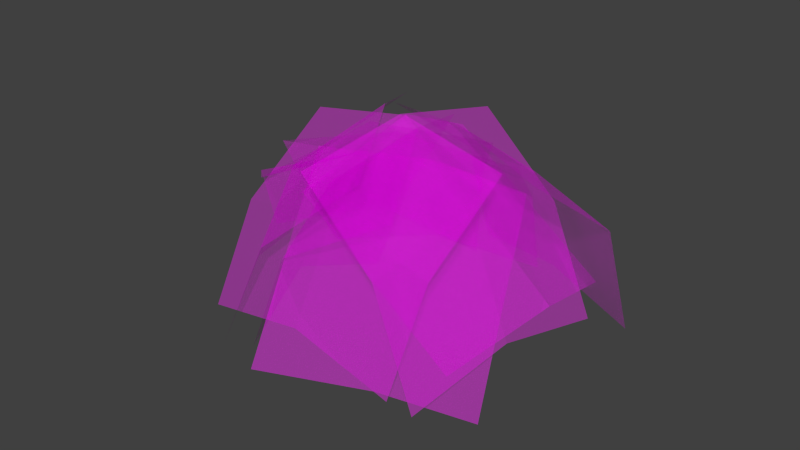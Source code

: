 # Source: decoration_vegetation_bush_2.blend  (saved by Blender 2.70.0; exported with 4.5.12 LTS)
import bpy
from mathutils import Matrix  # noqa: F401  (used for matrix-valued properties, if any)

bpy.ops.wm.read_factory_settings(use_empty=True)
scene = bpy.context.scene
scene.name = 'Scene'

# ---- collections
col_collection_1 = bpy.data.collections.new('Collection 1'); scene.collection.children.link(col_collection_1)

# ---- images (referenced by path relative to the original .blend; pixels are not part of the script)
import os
ASSET_DIR = os.environ.get("B2B_ASSET_DIR", "")  # directory of the original .blend (textures are referenced by path, not embedded)
HERE = os.path.dirname(os.path.abspath(__file__))  # packed textures are extracted next to this script under _unpacked/

def load_image(name, relpath, width, height, colorspace="sRGB"):
    """Load a texture the original file referenced (path relative to the .blend, or extracted next to this script)."""
    p = next((c for c in (os.path.join(HERE, relpath), os.path.join(ASSET_DIR, relpath)) if relpath and os.path.exists(c)), "")
    if p:
        img = bpy.data.images.load(p, check_existing=True)
        img.name = name
    else:  # same state as the original file: an image datablock whose file is absent (Cycles renders it pink)
        img = bpy.data.images.new(name, width, height)
        img.source = "FILE"
        img.filepath = "//" + (relpath or name)
    img.colorspace_settings.name = colorspace
    return img
img_decoration_vegetation_leaf_1_diffuse_png = load_image('decoration_vegetation_leaf_1_diffuse.png', 'Texturen/decoration_vegetation_leaf_1_diffuse.png', 1024, 1024, 'sRGB')
img_decoration_vegetation_leaf_1_alpha_png = load_image('decoration_vegetation_leaf_1_alpha.png', 'Texturen/decoration_vegetation_leaf_1_alpha.png', 1024, 1024, 'sRGB')
img_decoration_vegetation_leaf_3_diffuse_png = load_image('decoration_vegetation_leaf_3_diffuse.png', 'Texturen/decoration_vegetation_leaf_3_diffuse.png', 1024, 1024, 'sRGB')
img_decoration_vegetation_leaf_3_alpha_png = load_image('decoration_vegetation_leaf_3_alpha.png', 'Texturen/decoration_vegetation_leaf_3_alpha.png', 1024, 1024, 'sRGB')
img_decoration_vegetation_leaf_2_diffuse_png = load_image('decoration_vegetation_leaf_2_diffuse.png', 'Texturen/decoration_vegetation_leaf_2_diffuse.png', 1024, 1024, 'sRGB')
img_decoration_vegetation_leaf_2_alpha_png = load_image('decoration_vegetation_leaf_2_alpha.png', 'Texturen/decoration_vegetation_leaf_2_alpha.png', 1024, 1024, 'sRGB')

# ---- materials (node trees are filled in below, after node groups)
mat_decoration_vegetation_bush_2_leaf_1 = bpy.data.materials.new('decoration_vegetation_bush_2_leaf_1')
mat_decoration_vegetation_bush_2_leaf_1.alpha_threshold = 0.0
mat_decoration_vegetation_bush_2_leaf_1.roughness = 0.5
mat_decoration_vegetation_bush_2_leaf_1.line_color = (0.0, 0.0, 0.0, 1.0)
mat_decoration_vegetation_bush_2_leaf_3 = bpy.data.materials.new('decoration_vegetation_bush_2_leaf_3')
mat_decoration_vegetation_bush_2_leaf_3.alpha_threshold = 0.0
mat_decoration_vegetation_bush_2_leaf_3.roughness = 0.5
mat_decoration_vegetation_bush_2_leaf_3.line_color = (0.0, 0.0, 0.0, 1.0)
mat_decoration_vegetation_bush_2_leaf_2 = bpy.data.materials.new('decoration_vegetation_bush_2_leaf_2')
mat_decoration_vegetation_bush_2_leaf_2.alpha_threshold = 0.0
mat_decoration_vegetation_bush_2_leaf_2.roughness = 0.5
mat_decoration_vegetation_bush_2_leaf_2.line_color = (0.0, 0.0, 0.0, 1.0)

# ---- material node trees
mat_decoration_vegetation_bush_2_leaf_1.use_nodes = True; mat_decoration_vegetation_bush_2_leaf_1.node_tree.nodes.clear()
_N = mat_decoration_vegetation_bush_2_leaf_1.node_tree.nodes; _L = mat_decoration_vegetation_bush_2_leaf_1.node_tree.links
n0 = _N.new('ShaderNodeOutputMaterial'); n0.name = 'Material Output'; n0.location = (300, 300)
n1 = _N.new('ShaderNodeTexImage'); n1.name = 'Image Texture'; n1.location = (-464, 210)
n1.width = 140
n1.image = img_decoration_vegetation_leaf_1_diffuse_png
n2 = _N.new('ShaderNodeBsdfDiffuse'); n2.name = 'Diffuse BSDF'; n2.location = (-182, 244)
n3 = _N.new('ShaderNodeMixShader'); n3.name = 'Mix Shader'; n3.location = (70, 346)
n4 = _N.new('ShaderNodeBsdfTransparent'); n4.name = 'Transparent BSDF'; n4.location = (-282, 326)
n5 = _N.new('ShaderNodeTexCoord'); n5.name = 'Texture Coordinate'; n5.location = (-818, 371)
n6 = _N.new('ShaderNodeTexImage'); n6.name = 'Image Texture.001'; n6.location = (-484, 455)
n6.width = 157
n6.image = img_decoration_vegetation_leaf_1_alpha_png
_L.new(n1.outputs[0], n2.inputs[0])
_L.new(n3.outputs[0], n0.inputs[0])
_L.new(n2.outputs[0], n3.inputs[2])
_L.new(n4.outputs[0], n3.inputs[1])
_L.new(n6.outputs[0], n3.inputs[0])
_L.new(n5.outputs[2], n6.inputs[0])
_L.new(n5.outputs[2], n1.inputs[0])
n0.is_active_output = True
mat_decoration_vegetation_bush_2_leaf_3.use_nodes = True; mat_decoration_vegetation_bush_2_leaf_3.node_tree.nodes.clear()
_N = mat_decoration_vegetation_bush_2_leaf_3.node_tree.nodes; _L = mat_decoration_vegetation_bush_2_leaf_3.node_tree.links
n0 = _N.new('ShaderNodeOutputMaterial'); n0.name = 'Material Output'; n0.location = (300, 300)
n1 = _N.new('ShaderNodeBsdfDiffuse'); n1.name = 'Diffuse BSDF'; n1.location = (-183, 141)
n2 = _N.new('ShaderNodeMixShader'); n2.name = 'Mix Shader'; n2.location = (76, 258)
n3 = _N.new('ShaderNodeTexImage'); n3.name = 'Image Texture'; n3.location = (-433, 174)
n3.width = 140
n3.image = img_decoration_vegetation_leaf_3_diffuse_png
n4 = _N.new('ShaderNodeBsdfTransparent'); n4.name = 'Transparent BSDF'; n4.location = (-234, 269)
n5 = _N.new('ShaderNodeTexCoord'); n5.name = 'Texture Coordinate'; n5.location = (-648, 349)
n6 = _N.new('ShaderNodeTexImage'); n6.name = 'Image Texture.001'; n6.location = (-423, 481)
n6.width = 124
n6.image = img_decoration_vegetation_leaf_3_alpha_png
_L.new(n2.outputs[0], n0.inputs[0])
_L.new(n1.outputs[0], n2.inputs[2])
_L.new(n6.outputs[0], n2.inputs[0])
_L.new(n4.outputs[0], n2.inputs[1])
_L.new(n5.outputs[2], n6.inputs[0])
_L.new(n5.outputs[2], n3.inputs[0])
_L.new(n3.outputs[0], n1.inputs[0])
n0.is_active_output = True
mat_decoration_vegetation_bush_2_leaf_2.use_nodes = True; mat_decoration_vegetation_bush_2_leaf_2.node_tree.nodes.clear()
_N = mat_decoration_vegetation_bush_2_leaf_2.node_tree.nodes; _L = mat_decoration_vegetation_bush_2_leaf_2.node_tree.links
n0 = _N.new('ShaderNodeOutputMaterial'); n0.name = 'Material Output'; n0.location = (300, 300)
n1 = _N.new('ShaderNodeTexImage'); n1.name = 'Image Texture'; n1.location = (-464, 210)
n1.width = 140
n1.image = img_decoration_vegetation_leaf_2_diffuse_png
n2 = _N.new('ShaderNodeBsdfDiffuse'); n2.name = 'Diffuse BSDF'; n2.location = (-182, 244)
n3 = _N.new('ShaderNodeMixShader'); n3.name = 'Mix Shader'; n3.location = (70, 346)
n4 = _N.new('ShaderNodeBsdfTransparent'); n4.name = 'Transparent BSDF'; n4.location = (-282, 326)
n5 = _N.new('ShaderNodeTexCoord'); n5.name = 'Texture Coordinate'; n5.location = (-818, 371)
n6 = _N.new('ShaderNodeTexImage'); n6.name = 'Image Texture.001'; n6.location = (-484, 455)
n6.width = 157
n6.image = img_decoration_vegetation_leaf_2_alpha_png
_L.new(n1.outputs[0], n2.inputs[0])
_L.new(n3.outputs[0], n0.inputs[0])
_L.new(n2.outputs[0], n3.inputs[2])
_L.new(n4.outputs[0], n3.inputs[1])
_L.new(n6.outputs[0], n3.inputs[0])
_L.new(n5.outputs[2], n6.inputs[0])
_L.new(n5.outputs[2], n1.inputs[0])
n0.is_active_output = True

# ---- world
world_world = bpy.data.worlds.new('World'); scene.world = world_world
world_world.color = (0.05088, 0.05088, 0.05088)
world_world.use_sun_shadow = False
world_world.sun_shadow_jitter_overblur = 0.0
world_world.cycles.sampling_method = 'MANUAL'
world_world.cycles.sample_map_resolution = 256

# ---- meshes
me_plane_014 = bpy.data.meshes.new('Plane.014')
me_plane_014.from_pydata([(-1.101, -0.05346, -0.4831), (0.899, -0.05346, -0.4831), (-1.101, 1.846, -0.3527), (0.899, 1.846, -0.3527), (-0.101, -0.1538, -9.06e-06), (-0.101, 1.846, -9.06e-06)], [], [(4, 1, 3, 5), (0, 4, 5, 2)])
_uv = me_plane_014.uv_layers.new(name='UVMap')
_uv.uv.foreach_set('vector', [0.5, 0.0001, 0.9999, 0.0001, 0.9999, 0.9999, 0.5, 0.9999, 0.0001001, 9.998e-05, 0.5, 0.0001, 0.5, 0.9999, 9.998e-05, 0.9999])
me_plane_014.materials.append(mat_decoration_vegetation_bush_2_leaf_1)
me_plane_014.use_remesh_preserve_volume = False
me_plane_014.use_remesh_preserve_attributes = False
me_plane_014.use_mirror_vertex_groups = False
me_plane_014.update()
me_plane_013 = bpy.data.meshes.new('Plane.013')
me_plane_013.from_pydata([(-1.101, -0.03539, -0.1539), (0.899, -0.03539, -0.1539), (-1.046, 1.894, -0.5679), (0.9544, 1.894, -0.5679), (-0.101, -0.1538, -9.06e-06), (-0.04557, 1.776, -0.414), (-1.101, 0.9646, -0.1539), (0.899, 0.9646, -0.1539), (-0.101, 0.8462, -9.06e-06)], [], [(8, 7, 3, 5), (6, 8, 5, 2), (4, 1, 7, 8), (0, 4, 8, 6)])
_uv = me_plane_013.uv_layers.new(name='UVMap')
_uv.uv.foreach_set('vector', [0.5, 0.5, 0.9999, 0.5, 0.9999, 0.9999, 0.5, 0.9999, 0.0001, 0.5, 0.5, 0.5, 0.5, 0.9999, 9.998e-05, 0.9999, 0.5, 0.0001, 0.9999, 0.0001, 0.9999, 0.5, 0.5, 0.5, 0.0001001, 9.998e-05, 0.5, 0.0001, 0.5, 0.5, 0.0001, 0.5])
me_plane_013.materials.append(mat_decoration_vegetation_bush_2_leaf_1)
me_plane_013.use_remesh_preserve_volume = False
me_plane_013.use_remesh_preserve_attributes = False
me_plane_013.use_mirror_vertex_groups = False
me_plane_013.update()
me_plane_012 = bpy.data.meshes.new('Plane.012')
me_plane_012.from_pydata([(-0.815, -1.603, -0.7446), (1.185, -1.603, -0.7446), (-0.7654, 0.1536, -0.109), (1.235, 0.1536, -0.109), (0.185, -1.522, -0.6356), (0.2346, 0.2342, -2.432e-05), (-0.7654, -0.8464, -0.109), (1.235, -0.8464, -0.109), (0.2346, -0.7658, -2.432e-05)], [], [(8, 7, 3, 5), (6, 8, 5, 2), (4, 1, 7, 8), (0, 4, 8, 6)])
_uv = me_plane_012.uv_layers.new(name='UVMap')
_uv.uv.foreach_set('vector', [0.5, 0.5, 0.9999, 0.5, 0.9999, 0.9999, 0.5, 0.9999, 0.0001, 0.5, 0.5, 0.5, 0.5, 0.9999, 9.998e-05, 0.9999, 0.5, 0.0001, 0.9999, 0.0001, 0.9999, 0.5, 0.5, 0.5, 0.0001001, 9.998e-05, 0.5, 0.0001, 0.5, 0.5, 0.0001, 0.5])
me_plane_012.materials.append(mat_decoration_vegetation_bush_2_leaf_3)
me_plane_012.use_remesh_preserve_volume = False
me_plane_012.use_remesh_preserve_attributes = False
me_plane_012.use_mirror_vertex_groups = False
me_plane_012.update()
me_plane_011 = bpy.data.meshes.new('Plane.011')
me_plane_011.from_pydata([(-0.8205, -1.711, -0.6338), (1.18, -1.711, -0.6338), (-0.7654, 0.1172, -0.1583), (1.235, 0.1172, -0.1583), (0.1795, -1.593, -0.4756), (0.2346, 0.2342, -2.432e-05), (-0.7654, -0.8828, -0.1583), (1.235, -0.8828, -0.1583), (0.2346, -0.7658, -2.432e-05)], [], [(8, 7, 3, 5), (6, 8, 5, 2), (4, 1, 7, 8), (0, 4, 8, 6)])
_uv = me_plane_011.uv_layers.new(name='UVMap')
_uv.uv.foreach_set('vector', [0.5, 0.5, 0.9999, 0.5, 0.9999, 0.9999, 0.5, 0.9999, 0.0001, 0.5, 0.5, 0.5, 0.5, 0.9999, 9.998e-05, 0.9999, 0.5, 0.0001, 0.9999, 0.0001, 0.9999, 0.5, 0.5, 0.5, 0.0001001, 9.998e-05, 0.5, 0.0001, 0.5, 0.5, 0.0001, 0.5])
me_plane_011.materials.append(mat_decoration_vegetation_bush_2_leaf_3)
me_plane_011.use_remesh_preserve_volume = False
me_plane_011.use_remesh_preserve_attributes = False
me_plane_011.use_mirror_vertex_groups = False
me_plane_011.update()
me_plane_010 = bpy.data.meshes.new('Plane.010')
me_plane_010.from_pydata([(-0.9724, -1.856, 9.06e-06), (0.7735, -1.856, -0.3991), (-0.9724, 0.1442, 9.06e-06), (0.7735, 0.1442, -0.3991), (0.02757, -1.856, 9.06e-06), (0.02757, 0.1442, 9.06e-06)], [], [(4, 1, 3, 5), (0, 4, 5, 2)])
_uv = me_plane_010.uv_layers.new(name='UVMap')
_uv.uv.foreach_set('vector', [0.5, 0.0001, 0.9999, 0.0001, 0.9999, 0.9999, 0.5, 0.9999, 0.0001001, 9.998e-05, 0.5, 0.0001, 0.5, 0.9999, 9.998e-05, 0.9999])
me_plane_010.materials.append(mat_decoration_vegetation_bush_2_leaf_2)
me_plane_010.use_remesh_preserve_volume = False
me_plane_010.use_remesh_preserve_attributes = False
me_plane_010.use_mirror_vertex_groups = False
me_plane_010.update()
me_plane_001 = bpy.data.meshes.new('Plane.001')
me_plane_001.from_pydata([(-1.101, 0.009811, -0.2127), (0.899, 0.009811, -0.2127), (-1.006, 1.905, -0.7377), (0.9936, 1.905, -0.7377), (-0.101, -0.1538, -9.06e-06), (-0.006439, 1.741, -0.525), (-1.101, 1.01, -0.2127), (0.899, 1.01, -0.2127), (-0.101, 0.8462, -9.06e-06)], [], [(8, 7, 3, 5), (6, 8, 5, 2), (4, 1, 7, 8), (0, 4, 8, 6)])
_uv = me_plane_001.uv_layers.new(name='UVMap')
_uv.uv.foreach_set('vector', [0.5, 0.5, 0.9999, 0.5, 0.9999, 0.9999, 0.5, 0.9999, 0.0001, 0.5, 0.5, 0.5, 0.5, 0.9999, 9.998e-05, 0.9999, 0.5, 0.0001, 0.9999, 0.0001, 0.9999, 0.5, 0.5, 0.5, 0.0001001, 9.998e-05, 0.5, 0.0001, 0.5, 0.5, 0.0001, 0.5])
me_plane_001.materials.append(mat_decoration_vegetation_bush_2_leaf_1)
me_plane_001.use_remesh_preserve_volume = False
me_plane_001.use_remesh_preserve_attributes = False
me_plane_001.use_mirror_vertex_groups = False
me_plane_001.update()
me_plane_009 = bpy.data.meshes.new('Plane.009')
me_plane_009.from_pydata([(-1.061, -0.002258, -0.4007), (0.899, -0.002258, -0.197), (-1.016, 1.865, -0.7331), (0.9328, 1.653, -1.084), (-0.101, -0.1538, -9.06e-06), (-0.01551, 1.713, -0.5361), (-1.101, 0.9977, -0.197), (0.8473, 0.7859, -0.5478), (-0.101, 0.8462, -9.06e-06)], [], [(8, 7, 3, 5), (6, 8, 5, 2), (4, 1, 7, 8), (0, 4, 8, 6)])
_uv = me_plane_009.uv_layers.new(name='UVMap')
_uv.uv.foreach_set('vector', [0.5, 0.5, 0.9999, 0.5, 0.9999, 0.9999, 0.5, 0.9999, 0.0001, 0.5, 0.5, 0.5, 0.5, 0.9999, 9.998e-05, 0.9999, 0.5, 0.0001, 0.9999, 0.0001, 0.9999, 0.5, 0.5, 0.5, 0.0001001, 9.998e-05, 0.5, 0.0001, 0.5, 0.5, 0.0001, 0.5])
me_plane_009.materials.append(mat_decoration_vegetation_bush_2_leaf_1)
me_plane_009.use_remesh_preserve_volume = False
me_plane_009.use_remesh_preserve_attributes = False
me_plane_009.use_mirror_vertex_groups = False
me_plane_009.update()
me_plane_008 = bpy.data.meshes.new('Plane.008')
me_plane_008.from_pydata([(-1.018, -1.703, -0.6616), (0.9818, -1.703, -0.6616), (-0.9724, 0.02418, -0.1549), (1.028, 0.02418, -0.1549), (-0.01819, -1.583, -0.5067), (0.02757, 0.1442, 9.06e-06), (-0.9724, -0.9758, -0.1549), (0.9934, -0.8718, -0.4563), (0.02757, -0.8558, 9.06e-06)], [], [(8, 7, 3, 5), (6, 8, 5, 2), (4, 1, 7, 8), (0, 4, 8, 6)])
_uv = me_plane_008.uv_layers.new(name='UVMap')
_uv.uv.foreach_set('vector', [0.5, 0.5, 0.9999, 0.5, 0.9999, 0.9999, 0.5, 0.9999, 0.0001, 0.5, 0.5, 0.5, 0.5, 0.9999, 9.998e-05, 0.9999, 0.5, 0.0001, 0.9999, 0.0001, 0.9999, 0.5, 0.5, 0.5, 0.0001001, 9.998e-05, 0.5, 0.0001, 0.5, 0.5, 0.0001, 0.5])
me_plane_008.materials.append(mat_decoration_vegetation_bush_2_leaf_2)
me_plane_008.use_remesh_preserve_volume = False
me_plane_008.use_remesh_preserve_attributes = False
me_plane_008.use_mirror_vertex_groups = False
me_plane_008.update()
me_plane_007 = bpy.data.meshes.new('Plane.007')
me_plane_007.from_pydata([(-0.7606, -1.75, -0.7862), (1.187, -1.85, -0.484), (-0.7654, 0.1196, -0.1551), (1.136, -0.02148, -0.404), (0.1871, -1.735, -0.329), (0.2346, 0.2342, -2.432e-05), (-0.7577, -0.8612, -0.213), (1.235, -0.8804, -0.1551), (0.2346, -0.7658, -2.432e-05)], [], [(8, 7, 3, 5), (6, 8, 5, 2), (4, 1, 7, 8), (0, 4, 8, 6)])
_uv = me_plane_007.uv_layers.new(name='UVMap')
_uv.uv.foreach_set('vector', [0.5, 0.5, 0.9999, 0.5, 0.9999, 0.9999, 0.5, 0.9999, 0.0001, 0.5, 0.5, 0.5, 0.5, 0.9999, 9.998e-05, 0.9999, 0.5, 0.0001, 0.9999, 0.0001, 0.9999, 0.5, 0.5, 0.5, 0.0001001, 9.998e-05, 0.5, 0.0001, 0.5, 0.5, 0.0001, 0.5])
me_plane_007.materials.append(mat_decoration_vegetation_bush_2_leaf_3)
me_plane_007.use_remesh_preserve_volume = False
me_plane_007.use_remesh_preserve_attributes = False
me_plane_007.use_mirror_vertex_groups = False
me_plane_007.update()

# ---- objects
ob_plane_014 = bpy.data.objects.new('Plane.014', me_plane_014)
ob_plane_013 = bpy.data.objects.new('Plane.013', me_plane_013)
ob_plane_012 = bpy.data.objects.new('Plane.012', me_plane_012)
ob_plane_011 = bpy.data.objects.new('Plane.011', me_plane_011)
ob_plane_010 = bpy.data.objects.new('Plane.010', me_plane_010)
ob_plane_009 = bpy.data.objects.new('Plane.009', me_plane_001)
ob_plane_008 = bpy.data.objects.new('Plane.008', me_plane_009)
ob_plane_007 = bpy.data.objects.new('Plane.007', me_plane_008)
ob_plane_006 = bpy.data.objects.new('Plane.006', me_plane_007)

# ---- transforms, parenting, visibility, modifiers, constraints
ob_plane_014.location = (-9.202, -3.671, 7.474)
ob_plane_014.rotation_euler = (-0.6556, -2.98e-08, -1.635)
ob_plane_014.lineart.crease_threshold = 0.0
ob_plane_013.location = (-8.9, -4.123, 7.687)
ob_plane_013.rotation_euler = (-0.6556, -2.98e-08, 4.575)
ob_plane_013.lineart.crease_threshold = 0.0
ob_plane_012.location = (-8.429, -3.54, 7.514)
ob_plane_012.rotation_euler = (0.6368, 0.0, 9.087)
ob_plane_012.lineart.crease_threshold = 0.0
ob_plane_011.location = (-9.24, -4.136, 7.623)
ob_plane_011.rotation_euler = (0.6368, 0.0, 6.212)
ob_plane_011.lineart.crease_threshold = 0.0
ob_plane_010.location = (-8.879, -3.834, 7.233)
ob_plane_010.rotation_euler = (0.6593, 0.0, 0.396)
ob_plane_010.lineart.crease_threshold = 0.0
ob_plane_009.location = (-9.406, -3.876, 7.687)
ob_plane_009.rotation_euler = (-0.6556, -2.98e-08, 2.08)
ob_plane_009.lineart.crease_threshold = 0.0
ob_plane_008.location = (-9.202, -3.671, 7.474)
ob_plane_008.rotation_euler = (-0.6556, -2.98e-08, 1.916)
ob_plane_008.lineart.crease_threshold = 0.0
ob_plane_007.location = (-9.138, -3.798, 7.483)
ob_plane_007.rotation_euler = (0.6593, 0.0, 3.543)
ob_plane_007.lineart.crease_threshold = 0.0
ob_plane_006.location = (-9.246, -3.737, 7.512)
ob_plane_006.rotation_euler = (0.6368, 0.0, 3.849)
ob_plane_006.lineart.crease_threshold = 0.0

# ---- collection membership
col_collection_1.objects.link(ob_plane_014)
col_collection_1.objects.link(ob_plane_013)
col_collection_1.objects.link(ob_plane_012)
col_collection_1.objects.link(ob_plane_011)
col_collection_1.objects.link(ob_plane_010)
col_collection_1.objects.link(ob_plane_009)
col_collection_1.objects.link(ob_plane_008)
col_collection_1.objects.link(ob_plane_007)
col_collection_1.objects.link(ob_plane_006)

# ---- scene / render settings (as saved in the file)
scene.frame_start = 1; scene.frame_end = 250; scene.frame_set(1)
scene.render.engine = 'CYCLES'
scene.render.resolution_percentage = 50
scene.render.dither_intensity = 0.0
scene.cycles.use_denoising = False
scene.cycles.samples = 10
scene.cycles.sampling_pattern = 'TABULATED_SOBOL'
scene.cycles.light_sampling_threshold = 0.0
scene.cycles.use_adaptive_sampling = False
scene.cycles.use_light_tree = False
scene.cycles.blur_glossy = 0.0
scene.cycles.volume_bounces = 1
scene.cycles.pixel_filter_type = 'GAUSSIAN'
scene.cycles.sample_clamp_indirect = 0.0
scene.view_settings.view_transform = 'Standard'
bpy.context.view_layer.update()

# ---- added for rendering (the .blend has no active camera and no usable light): camera, sun
cam_auto = bpy.data.cameras.new('AutoCamera')
cam_auto.lens = 50.0
cam_auto.sensor_width = 36.0
cam_auto.clip_end = 1000.0
ob_auto_camera = bpy.data.objects.new('AutoCamera', cam_auto)
scene.collection.objects.link(ob_auto_camera)
ob_auto_camera.location = (-3.77366, -10.2919, 10.9872)
ob_auto_camera.rotation_euler = (1.09748, -7.21219e-08, 0.694738)
scene.camera = ob_auto_camera
light_auto_sun = bpy.data.lights.new('AutoSun', 'SUN')
light_auto_sun.energy = 3.0
light_auto_sun.angle = 0.0523599
ob_auto_sun = bpy.data.objects.new('AutoSun', light_auto_sun)
scene.collection.objects.link(ob_auto_sun)
ob_auto_sun.rotation_euler = (0.872665, 0.174533, 0.523599)
bpy.context.view_layer.update()
